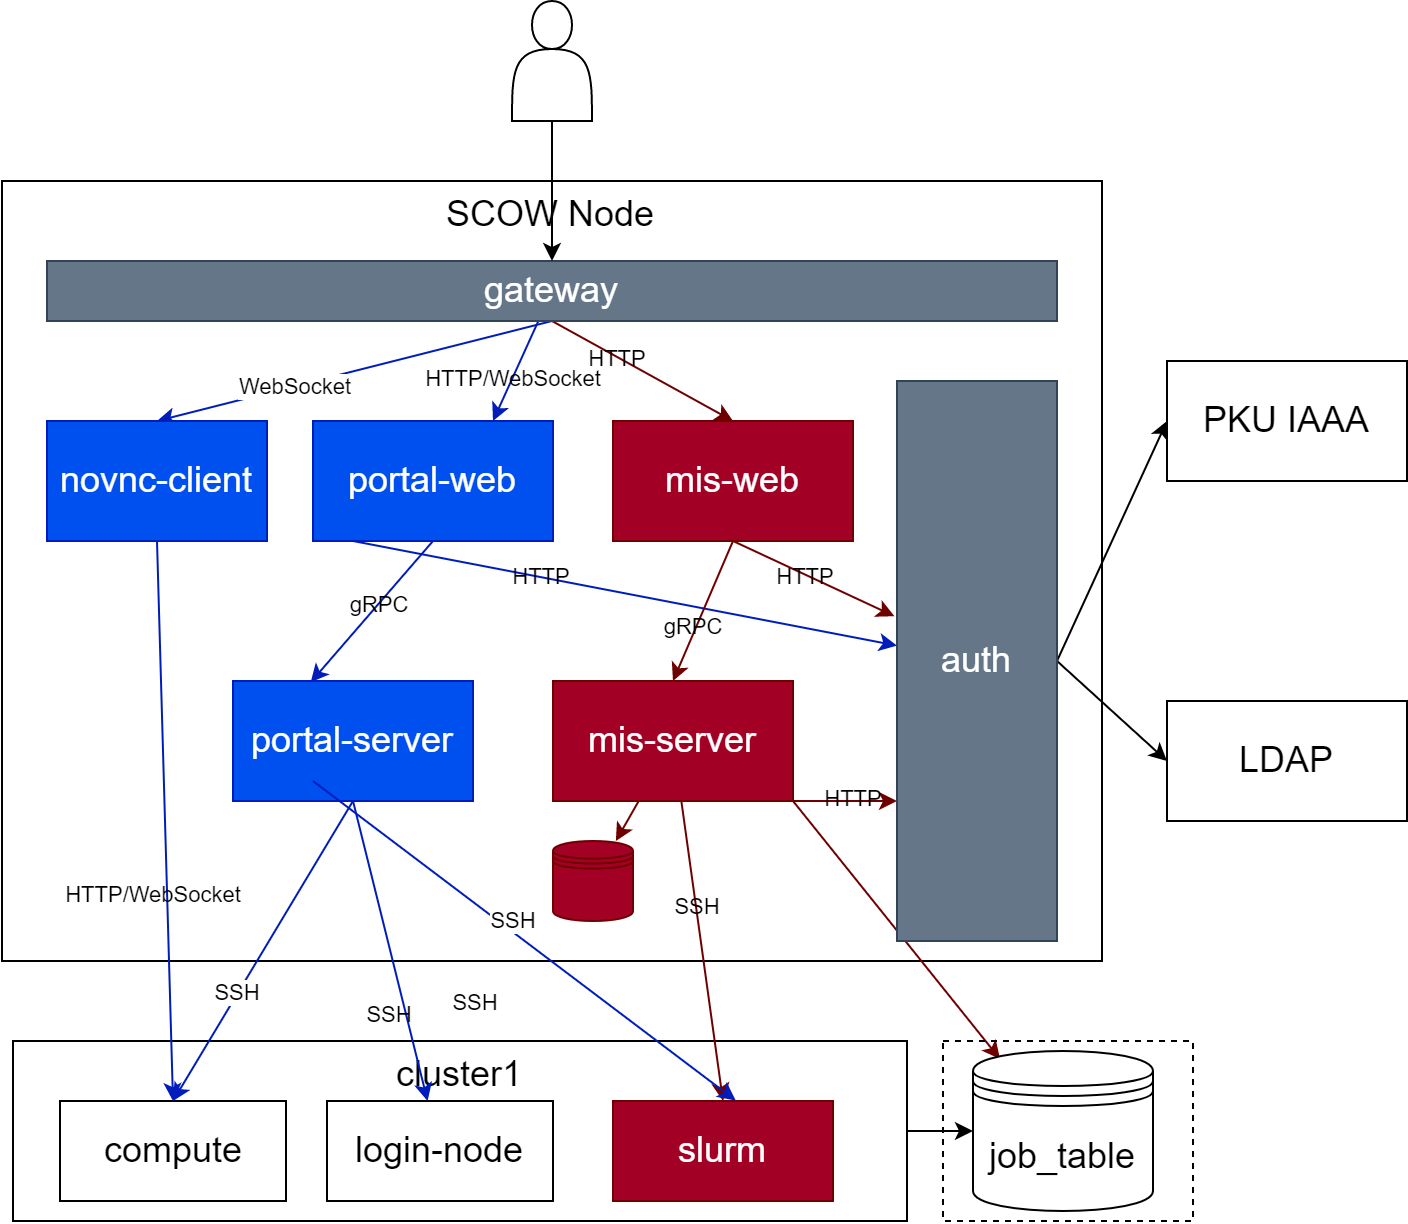

The diagram above was exported from draw.io. Its source (the exported page's mxGraphModel, read from the mxfile embedded in the PNG):
<mxGraphModel dx="1077" dy="760" grid="1" gridSize="10" guides="1" tooltips="1" connect="1" arrows="1" fold="1" page="1" pageScale="1" pageWidth="827" pageHeight="1169" math="0" shadow="0">
  <root>
    <mxCell id="0" />
    <mxCell id="1" parent="0" />
    <mxCell id="83" style="edgeStyle=none;html=1;exitX=1;exitY=0.5;exitDx=0;exitDy=0;entryX=0;entryY=0.5;entryDx=0;entryDy=0;fontSize=18;labelBackgroundColor=none;" parent="1" source="78" target="14" edge="1">
      <mxGeometry relative="1" as="geometry" />
    </mxCell>
    <mxCell id="78" value="cluster1" style="rounded=0;whiteSpace=wrap;html=1;verticalAlign=top;fontSize=18;fillColor=none;labelBackgroundColor=none;" parent="1" vertex="1">
      <mxGeometry x="130" y="540" width="447" height="90" as="geometry" />
    </mxCell>
    <mxCell id="47" value="SCOW Node" style="rounded=0;whiteSpace=wrap;html=1;fillColor=none;verticalAlign=top;fontSize=18;labelBackgroundColor=none;" parent="1" vertex="1">
      <mxGeometry x="124.5" y="110" width="550" height="390" as="geometry" />
    </mxCell>
    <mxCell id="51" style="edgeStyle=none;html=1;exitX=0.5;exitY=1;exitDx=0;exitDy=0;entryX=0.5;entryY=0;entryDx=0;entryDy=0;fillColor=#a20025;strokeColor=#6F0000;labelBackgroundColor=none;" parent="1" source="48" target="49" edge="1">
      <mxGeometry relative="1" as="geometry" />
    </mxCell>
    <mxCell id="86" value="HTTP" style="edgeLabel;html=1;align=center;verticalAlign=middle;resizable=0;points=[];labelBackgroundColor=none;" parent="51" vertex="1" connectable="0">
      <mxGeometry x="-0.2709" y="-1" relative="1" as="geometry">
        <mxPoint as="offset" />
      </mxGeometry>
    </mxCell>
    <mxCell id="52" style="edgeStyle=none;html=1;entryX=0.75;entryY=0;entryDx=0;entryDy=0;fillColor=#0050ef;strokeColor=#001DBC;labelBackgroundColor=none;" parent="1" source="48" target="5" edge="1">
      <mxGeometry relative="1" as="geometry" />
    </mxCell>
    <mxCell id="84" value="HTTP/WebSocket" style="edgeLabel;html=1;align=center;verticalAlign=middle;resizable=0;points=[];labelBackgroundColor=none;" parent="52" vertex="1" connectable="0">
      <mxGeometry x="0.1639" relative="1" as="geometry">
        <mxPoint as="offset" />
      </mxGeometry>
    </mxCell>
    <mxCell id="105" style="edgeStyle=none;html=1;exitX=0.5;exitY=1;exitDx=0;exitDy=0;entryX=0.5;entryY=0;entryDx=0;entryDy=0;fillColor=#0050ef;strokeColor=#001DBC;" edge="1" parent="1" source="48" target="100">
      <mxGeometry relative="1" as="geometry" />
    </mxCell>
    <mxCell id="107" value="WebSocket" style="edgeLabel;html=1;align=center;verticalAlign=middle;resizable=0;points=[];" vertex="1" connectable="0" parent="105">
      <mxGeometry x="0.3103" relative="1" as="geometry">
        <mxPoint as="offset" />
      </mxGeometry>
    </mxCell>
    <mxCell id="48" value="gateway" style="rounded=0;whiteSpace=wrap;html=1;fontSize=18;fillColor=#647687;fontColor=#ffffff;strokeColor=#314354;labelBackgroundColor=none;" parent="1" vertex="1">
      <mxGeometry x="147" y="150" width="505" height="30" as="geometry" />
    </mxCell>
    <mxCell id="6" value="" style="edgeStyle=none;html=1;entryX=0.5;entryY=0;entryDx=0;entryDy=0;labelBackgroundColor=none;" parent="1" source="2" target="48" edge="1">
      <mxGeometry relative="1" as="geometry" />
    </mxCell>
    <mxCell id="2" value="" style="shape=actor;whiteSpace=wrap;html=1;labelBackgroundColor=none;" parent="1" vertex="1">
      <mxGeometry x="379.5" y="20" width="40" height="60" as="geometry" />
    </mxCell>
    <mxCell id="16" style="edgeStyle=none;html=1;entryX=0.15;entryY=0.05;entryDx=0;entryDy=0;fontSize=18;exitX=1;exitY=1;exitDx=0;exitDy=0;fillColor=#a20025;strokeColor=#6F0000;entryPerimeter=0;labelBackgroundColor=none;" parent="1" source="8" target="14" edge="1">
      <mxGeometry relative="1" as="geometry">
        <mxPoint x="127" y="320" as="targetPoint" />
      </mxGeometry>
    </mxCell>
    <mxCell id="56" style="edgeStyle=none;html=1;fillColor=#0050ef;strokeColor=#001DBC;labelBackgroundColor=none;" parent="1" target="9" edge="1">
      <mxGeometry relative="1" as="geometry">
        <mxPoint x="300" y="290" as="sourcePoint" />
      </mxGeometry>
    </mxCell>
    <mxCell id="87" value="HTTP" style="edgeLabel;html=1;align=center;verticalAlign=middle;resizable=0;points=[];labelBackgroundColor=none;" parent="56" vertex="1" connectable="0">
      <mxGeometry x="-0.3138" relative="1" as="geometry">
        <mxPoint as="offset" />
      </mxGeometry>
    </mxCell>
    <mxCell id="81" style="edgeStyle=none;html=1;exitX=0.5;exitY=1;exitDx=0;exitDy=0;entryX=0.324;entryY=0.01;entryDx=0;entryDy=0;fontSize=18;fillColor=#0050ef;strokeColor=#001DBC;labelBackgroundColor=none;entryPerimeter=0;" parent="1" source="5" target="92" edge="1">
      <mxGeometry relative="1" as="geometry" />
    </mxCell>
    <mxCell id="85" value="gRPC" style="edgeLabel;html=1;align=center;verticalAlign=middle;resizable=0;points=[];labelBackgroundColor=none;" parent="81" vertex="1" connectable="0">
      <mxGeometry x="-0.1079" relative="1" as="geometry">
        <mxPoint as="offset" />
      </mxGeometry>
    </mxCell>
    <mxCell id="96" style="edgeStyle=none;html=1;exitX=0.5;exitY=1;exitDx=0;exitDy=0;entryX=0.5;entryY=0;entryDx=0;entryDy=0;fillColor=#0050ef;strokeColor=#001DBC;" parent="1" target="95" edge="1" source="92">
      <mxGeometry relative="1" as="geometry">
        <mxPoint x="270" y="290" as="sourcePoint" />
        <mxPoint x="325.25" y="570" as="targetPoint" />
      </mxGeometry>
    </mxCell>
    <mxCell id="99" value="SSH" style="edgeLabel;html=1;align=center;verticalAlign=middle;resizable=0;points=[];" vertex="1" connectable="0" parent="96">
      <mxGeometry x="0.2881" y="-1" relative="1" as="geometry">
        <mxPoint as="offset" />
      </mxGeometry>
    </mxCell>
    <mxCell id="5" value="portal-web" style="whiteSpace=wrap;html=1;fontSize=18;fillColor=#0050ef;fontColor=#ffffff;strokeColor=#001DBC;labelBackgroundColor=none;" parent="1" vertex="1">
      <mxGeometry x="280" y="230" width="120" height="60" as="geometry" />
    </mxCell>
    <mxCell id="28" style="edgeStyle=none;html=1;fontSize=18;fillColor=#a20025;strokeColor=#6F0000;labelBackgroundColor=none;" parent="1" source="8" target="27" edge="1">
      <mxGeometry relative="1" as="geometry" />
    </mxCell>
    <mxCell id="54" style="edgeStyle=none;html=1;exitX=1;exitY=1;exitDx=0;exitDy=0;entryX=0;entryY=0.75;entryDx=0;entryDy=0;fillColor=#a20025;strokeColor=#6F0000;labelBackgroundColor=none;" parent="1" source="8" target="9" edge="1">
      <mxGeometry relative="1" as="geometry" />
    </mxCell>
    <mxCell id="90" value="HTTP" style="edgeLabel;html=1;align=center;verticalAlign=middle;resizable=0;points=[];labelBackgroundColor=none;" parent="54" vertex="1" connectable="0">
      <mxGeometry x="0.1507" y="1" relative="1" as="geometry">
        <mxPoint as="offset" />
      </mxGeometry>
    </mxCell>
    <mxCell id="8" value="&lt;span style=&quot;font-size: 18px&quot;&gt;mis-server&lt;br&gt;&lt;/span&gt;" style="whiteSpace=wrap;html=1;fillColor=#a20025;fontColor=#ffffff;strokeColor=#6F0000;labelBackgroundColor=none;" parent="1" vertex="1">
      <mxGeometry x="400" y="360" width="120" height="60" as="geometry" />
    </mxCell>
    <mxCell id="45" style="edgeStyle=none;html=1;entryX=0;entryY=0.5;entryDx=0;entryDy=0;fontSize=18;exitX=1;exitY=0.5;exitDx=0;exitDy=0;labelBackgroundColor=none;" parent="1" source="9" target="44" edge="1">
      <mxGeometry relative="1" as="geometry" />
    </mxCell>
    <mxCell id="46" style="edgeStyle=none;html=1;exitX=1;exitY=0.5;exitDx=0;exitDy=0;entryX=0;entryY=0.5;entryDx=0;entryDy=0;fontSize=18;labelBackgroundColor=none;" parent="1" source="9" target="43" edge="1">
      <mxGeometry relative="1" as="geometry" />
    </mxCell>
    <mxCell id="9" value="auth" style="whiteSpace=wrap;html=1;fontSize=18;fillColor=#647687;fontColor=#ffffff;strokeColor=#314354;labelBackgroundColor=none;" parent="1" vertex="1">
      <mxGeometry x="572" y="210" width="80" height="280" as="geometry" />
    </mxCell>
    <mxCell id="14" value="job_table" style="shape=datastore;whiteSpace=wrap;html=1;fontSize=18;labelBackgroundColor=none;" parent="1" vertex="1">
      <mxGeometry x="610" y="545" width="90" height="80" as="geometry" />
    </mxCell>
    <mxCell id="43" value="LDAP" style="whiteSpace=wrap;html=1;fontSize=18;labelBackgroundColor=none;" parent="1" vertex="1">
      <mxGeometry x="707" y="370" width="120" height="60" as="geometry" />
    </mxCell>
    <mxCell id="44" value="&lt;span style=&quot;font-size: 18px&quot;&gt;PKU IAAA&lt;/span&gt;" style="whiteSpace=wrap;html=1;labelBackgroundColor=none;" parent="1" vertex="1">
      <mxGeometry x="707" y="200" width="120" height="60" as="geometry" />
    </mxCell>
    <mxCell id="55" style="edgeStyle=none;html=1;exitX=0.5;exitY=1;exitDx=0;exitDy=0;entryX=-0.016;entryY=0.42;entryDx=0;entryDy=0;entryPerimeter=0;fillColor=#a20025;strokeColor=#6F0000;labelBackgroundColor=none;" parent="1" source="49" target="9" edge="1">
      <mxGeometry relative="1" as="geometry" />
    </mxCell>
    <mxCell id="88" value="HTTP" style="edgeLabel;html=1;align=center;verticalAlign=middle;resizable=0;points=[];labelBackgroundColor=none;" parent="55" vertex="1" connectable="0">
      <mxGeometry x="-0.1102" y="-1" relative="1" as="geometry">
        <mxPoint as="offset" />
      </mxGeometry>
    </mxCell>
    <mxCell id="70" style="edgeStyle=none;html=1;exitX=0.5;exitY=1;exitDx=0;exitDy=0;entryX=0.5;entryY=0;entryDx=0;entryDy=0;fontSize=18;fillColor=#a20025;strokeColor=#6F0000;labelBackgroundColor=none;" parent="1" source="49" target="8" edge="1">
      <mxGeometry relative="1" as="geometry" />
    </mxCell>
    <mxCell id="89" value="gRPC" style="edgeLabel;html=1;align=center;verticalAlign=middle;resizable=0;points=[];labelBackgroundColor=none;" parent="70" vertex="1" connectable="0">
      <mxGeometry x="0.2417" y="-2" relative="1" as="geometry">
        <mxPoint as="offset" />
      </mxGeometry>
    </mxCell>
    <mxCell id="49" value="mis-web" style="whiteSpace=wrap;html=1;fontSize=18;fillColor=#a20025;fontColor=#ffffff;strokeColor=#6F0000;labelBackgroundColor=none;" parent="1" vertex="1">
      <mxGeometry x="430" y="230" width="120" height="60" as="geometry" />
    </mxCell>
    <mxCell id="27" value="" style="shape=datastore;whiteSpace=wrap;html=1;fontSize=18;fillColor=#a20025;fontColor=#ffffff;strokeColor=#6F0000;labelBackgroundColor=none;" parent="1" vertex="1">
      <mxGeometry x="400" y="440" width="40" height="40" as="geometry" />
    </mxCell>
    <mxCell id="60" value="slurm" style="rounded=0;whiteSpace=wrap;html=1;fontSize=18;fillColor=#a20025;fontColor=#ffffff;strokeColor=#6F0000;labelBackgroundColor=none;" parent="1" vertex="1">
      <mxGeometry x="430" y="570" width="110" height="50" as="geometry" />
    </mxCell>
    <mxCell id="40" style="edgeStyle=none;html=1;fontSize=18;entryX=0.5;entryY=0;entryDx=0;entryDy=0;fillColor=#a20025;strokeColor=#6F0000;labelBackgroundColor=none;" parent="1" source="8" target="60" edge="1">
      <mxGeometry relative="1" as="geometry">
        <mxPoint x="309.2816237490513" y="531.7838943606987" as="targetPoint" />
        <mxPoint x="451.25" y="480" as="sourcePoint" />
      </mxGeometry>
    </mxCell>
    <mxCell id="91" value="SSH" style="edgeLabel;html=1;align=center;verticalAlign=middle;resizable=0;points=[];labelBackgroundColor=none;" parent="40" vertex="1" connectable="0">
      <mxGeometry x="-0.291" relative="1" as="geometry">
        <mxPoint as="offset" />
      </mxGeometry>
    </mxCell>
    <mxCell id="80" value="login-node" style="rounded=0;whiteSpace=wrap;html=1;fontSize=18;labelBackgroundColor=none;" parent="1" vertex="1">
      <mxGeometry x="287" y="570" width="113" height="50" as="geometry" />
    </mxCell>
    <mxCell id="93" style="edgeStyle=none;html=1;exitX=0.5;exitY=1;exitDx=0;exitDy=0;fillColor=#0050ef;strokeColor=#001DBC;" parent="1" source="92" target="80" edge="1">
      <mxGeometry relative="1" as="geometry" />
    </mxCell>
    <mxCell id="94" value="SSH" style="edgeLabel;html=1;align=center;verticalAlign=middle;resizable=0;points=[];labelBackgroundColor=none;" parent="93" vertex="1" connectable="0">
      <mxGeometry x="-0.2742" y="-1" relative="1" as="geometry">
        <mxPoint x="5" y="52" as="offset" />
      </mxGeometry>
    </mxCell>
    <mxCell id="92" value="portal-server" style="whiteSpace=wrap;html=1;fontSize=18;fillColor=#0050ef;fontColor=#ffffff;strokeColor=#001DBC;labelBackgroundColor=none;" parent="1" vertex="1">
      <mxGeometry x="240" y="360" width="120" height="60" as="geometry" />
    </mxCell>
    <mxCell id="95" value="compute" style="rounded=0;whiteSpace=wrap;html=1;fontSize=18;labelBackgroundColor=none;" parent="1" vertex="1">
      <mxGeometry x="153.5" y="570" width="113" height="50" as="geometry" />
    </mxCell>
    <mxCell id="98" value="" style="rounded=0;whiteSpace=wrap;html=1;fillColor=none;dashed=1;" vertex="1" parent="1">
      <mxGeometry x="595" y="540" width="125" height="90" as="geometry" />
    </mxCell>
    <mxCell id="100" value="novnc-client" style="whiteSpace=wrap;html=1;fontSize=18;fillColor=#0050ef;fontColor=#ffffff;strokeColor=#001DBC;labelBackgroundColor=none;" vertex="1" parent="1">
      <mxGeometry x="147" y="230" width="110" height="60" as="geometry" />
    </mxCell>
    <mxCell id="102" style="edgeStyle=none;html=1;exitX=0.5;exitY=1;exitDx=0;exitDy=0;entryX=0.5;entryY=0;entryDx=0;entryDy=0;fillColor=#0050ef;strokeColor=#001DBC;" edge="1" parent="1" source="100" target="95">
      <mxGeometry relative="1" as="geometry">
        <mxPoint x="220" y="420" as="sourcePoint" />
        <mxPoint x="312.59400000000005" y="580.55" as="targetPoint" />
      </mxGeometry>
    </mxCell>
    <mxCell id="103" value="HTTP/WebSocket" style="edgeLabel;html=1;align=center;verticalAlign=middle;resizable=0;points=[];fontColor=default;labelBackgroundColor=none;" vertex="1" connectable="0" parent="102">
      <mxGeometry x="-0.7004" y="1" relative="1" as="geometry">
        <mxPoint x="-5" y="135" as="offset" />
      </mxGeometry>
    </mxCell>
    <mxCell id="108" style="edgeStyle=none;html=1;fillColor=#0050ef;strokeColor=#001DBC;entryX=0.558;entryY=-0.005;entryDx=0;entryDy=0;entryPerimeter=0;" edge="1" parent="1" target="60">
      <mxGeometry relative="1" as="geometry">
        <mxPoint x="280" y="410" as="sourcePoint" />
        <mxPoint x="345.3243243243244" y="580" as="targetPoint" />
      </mxGeometry>
    </mxCell>
    <mxCell id="109" value="SSH" style="edgeLabel;html=1;align=center;verticalAlign=middle;resizable=0;points=[];labelBackgroundColor=none;" vertex="1" connectable="0" parent="108">
      <mxGeometry x="-0.2742" y="-1" relative="1" as="geometry">
        <mxPoint x="5" y="52" as="offset" />
      </mxGeometry>
    </mxCell>
    <mxCell id="110" value="SSH" style="edgeLabel;html=1;align=center;verticalAlign=middle;resizable=0;points=[];" vertex="1" connectable="0" parent="108">
      <mxGeometry x="-0.4309" y="-2" relative="1" as="geometry">
        <mxPoint x="41" y="23" as="offset" />
      </mxGeometry>
    </mxCell>
  </root>
</mxGraphModel>